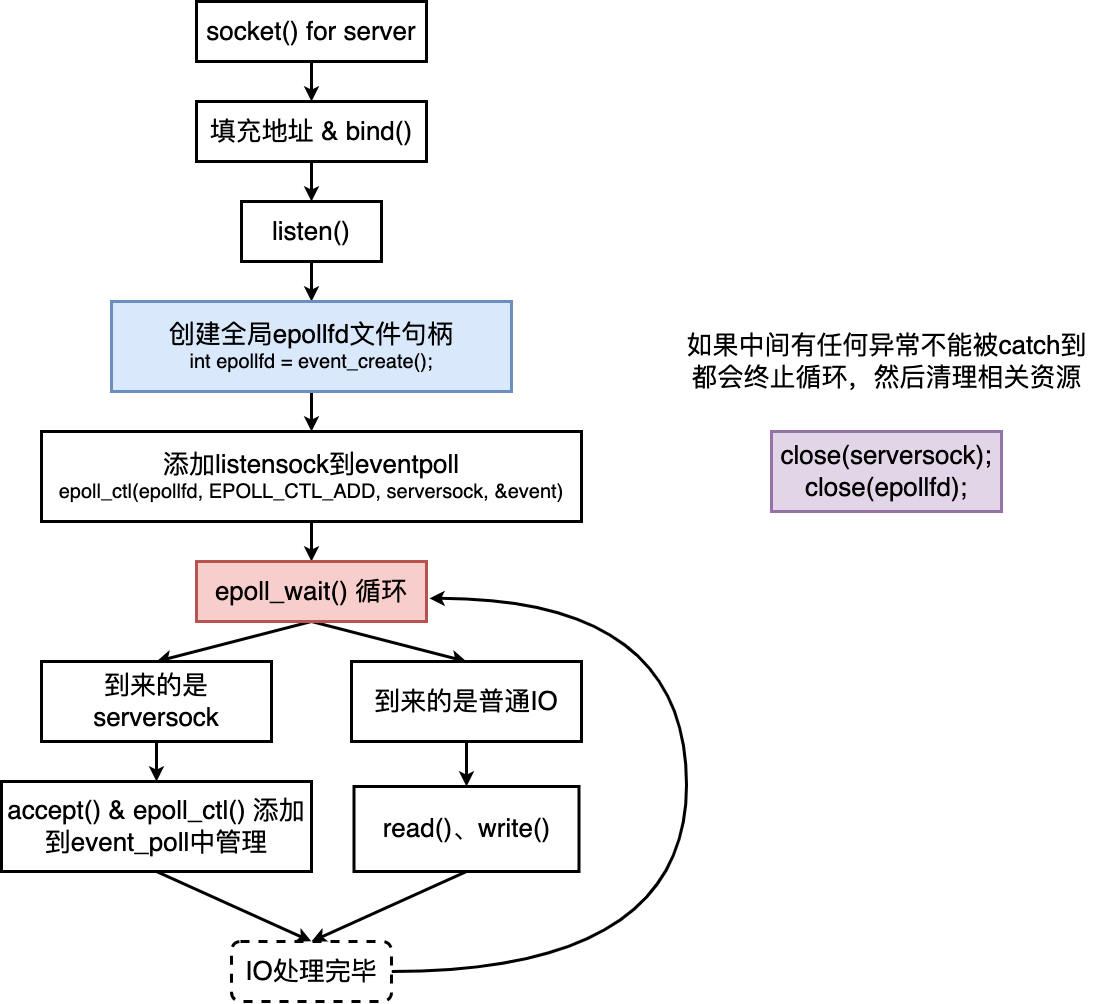

The diagram above was exported from draw.io. Its source (the exported page's mxGraphModel, read from the mxfile embedded in the PNG):
<mxGraphModel dx="2424" dy="1474" grid="1" gridSize="10" guides="1" tooltips="1" connect="1" arrows="1" fold="1" page="0" pageScale="1" pageWidth="827" pageHeight="1169" background="#ffffff" math="0" shadow="0">
  <root>
    <mxCell id="0" />
    <mxCell id="1" parent="0" />
    <mxCell id="vpvUzShyXOiLwlcchKAZ-6" style="edgeStyle=orthogonalEdgeStyle;rounded=0;orthogonalLoop=1;jettySize=auto;html=1;strokeWidth=3;" edge="1" parent="1" source="vpvUzShyXOiLwlcchKAZ-2" target="vpvUzShyXOiLwlcchKAZ-4">
      <mxGeometry relative="1" as="geometry" />
    </mxCell>
    <mxCell id="vpvUzShyXOiLwlcchKAZ-2" value="&lt;font style=&quot;font-size: 26px;&quot;&gt;socket() for server&lt;/font&gt;" style="rounded=0;whiteSpace=wrap;html=1;strokeWidth=3;" vertex="1" parent="1">
      <mxGeometry x="260" y="140" width="230" height="60" as="geometry" />
    </mxCell>
    <mxCell id="vpvUzShyXOiLwlcchKAZ-7" style="edgeStyle=orthogonalEdgeStyle;rounded=0;orthogonalLoop=1;jettySize=auto;html=1;entryX=0.5;entryY=0;entryDx=0;entryDy=0;strokeWidth=3;" edge="1" parent="1" source="vpvUzShyXOiLwlcchKAZ-4" target="vpvUzShyXOiLwlcchKAZ-5">
      <mxGeometry relative="1" as="geometry" />
    </mxCell>
    <mxCell id="vpvUzShyXOiLwlcchKAZ-4" value="&lt;font style=&quot;font-size: 26px;&quot;&gt;填充地址 &amp;amp; bind()&lt;/font&gt;" style="rounded=0;whiteSpace=wrap;html=1;strokeWidth=3;" vertex="1" parent="1">
      <mxGeometry x="260" y="240" width="230" height="60" as="geometry" />
    </mxCell>
    <mxCell id="vpvUzShyXOiLwlcchKAZ-18" style="edgeStyle=orthogonalEdgeStyle;rounded=0;orthogonalLoop=1;jettySize=auto;html=1;strokeWidth=3;" edge="1" parent="1" source="vpvUzShyXOiLwlcchKAZ-5" target="vpvUzShyXOiLwlcchKAZ-9">
      <mxGeometry relative="1" as="geometry" />
    </mxCell>
    <mxCell id="vpvUzShyXOiLwlcchKAZ-5" value="&lt;font style=&quot;font-size: 26px;&quot;&gt;listen()&lt;/font&gt;" style="rounded=0;whiteSpace=wrap;html=1;strokeWidth=3;" vertex="1" parent="1">
      <mxGeometry x="305" y="340" width="140" height="60" as="geometry" />
    </mxCell>
    <mxCell id="vpvUzShyXOiLwlcchKAZ-19" style="edgeStyle=orthogonalEdgeStyle;rounded=0;orthogonalLoop=1;jettySize=auto;html=1;strokeWidth=3;" edge="1" parent="1" source="vpvUzShyXOiLwlcchKAZ-9" target="vpvUzShyXOiLwlcchKAZ-10">
      <mxGeometry relative="1" as="geometry" />
    </mxCell>
    <mxCell id="vpvUzShyXOiLwlcchKAZ-9" value="&lt;span style=&quot;font-size: 26px;&quot;&gt;创建全局epollfd文件句柄&lt;/span&gt;&lt;br&gt;&lt;font style=&quot;font-size: 20px;&quot;&gt;int epollfd = event_create();&lt;/font&gt;" style="rounded=0;whiteSpace=wrap;html=1;strokeWidth=3;fillColor=#dae8fc;strokeColor=#6c8ebf;" vertex="1" parent="1">
      <mxGeometry x="175" y="440" width="400" height="90" as="geometry" />
    </mxCell>
    <mxCell id="vpvUzShyXOiLwlcchKAZ-20" style="edgeStyle=orthogonalEdgeStyle;rounded=0;orthogonalLoop=1;jettySize=auto;html=1;strokeWidth=3;" edge="1" parent="1" source="vpvUzShyXOiLwlcchKAZ-10" target="vpvUzShyXOiLwlcchKAZ-11">
      <mxGeometry relative="1" as="geometry" />
    </mxCell>
    <mxCell id="vpvUzShyXOiLwlcchKAZ-10" value="&lt;span style=&quot;font-size: 26px;&quot;&gt;添加listensock到eventpoll&lt;/span&gt;&lt;br&gt;&lt;font style=&quot;font-size: 20px;&quot;&gt;epoll_ctl(epollfd, EPOLL_CTL_ADD, serversock, &amp;amp;event)&lt;/font&gt;" style="rounded=0;whiteSpace=wrap;html=1;strokeWidth=3;" vertex="1" parent="1">
      <mxGeometry x="105" y="570" width="540" height="90" as="geometry" />
    </mxCell>
    <mxCell id="vpvUzShyXOiLwlcchKAZ-22" style="rounded=0;orthogonalLoop=1;jettySize=auto;html=1;strokeWidth=3;entryX=0.5;entryY=0;entryDx=0;entryDy=0;exitX=0.5;exitY=1;exitDx=0;exitDy=0;" edge="1" parent="1" source="vpvUzShyXOiLwlcchKAZ-11" target="vpvUzShyXOiLwlcchKAZ-12">
      <mxGeometry relative="1" as="geometry" />
    </mxCell>
    <mxCell id="vpvUzShyXOiLwlcchKAZ-23" style="rounded=0;orthogonalLoop=1;jettySize=auto;html=1;strokeWidth=3;entryX=0.5;entryY=0;entryDx=0;entryDy=0;exitX=0.5;exitY=1;exitDx=0;exitDy=0;" edge="1" parent="1" source="vpvUzShyXOiLwlcchKAZ-11" target="vpvUzShyXOiLwlcchKAZ-13">
      <mxGeometry relative="1" as="geometry" />
    </mxCell>
    <mxCell id="vpvUzShyXOiLwlcchKAZ-11" value="&lt;span style=&quot;font-size: 26px;&quot;&gt;epoll_wait() 循环&lt;/span&gt;" style="rounded=0;whiteSpace=wrap;html=1;strokeWidth=3;fillColor=#f8cecc;strokeColor=#b85450;" vertex="1" parent="1">
      <mxGeometry x="260" y="700" width="230" height="60" as="geometry" />
    </mxCell>
    <mxCell id="vpvUzShyXOiLwlcchKAZ-25" style="edgeStyle=orthogonalEdgeStyle;rounded=0;orthogonalLoop=1;jettySize=auto;html=1;strokeWidth=3;" edge="1" parent="1" source="vpvUzShyXOiLwlcchKAZ-12" target="vpvUzShyXOiLwlcchKAZ-14">
      <mxGeometry relative="1" as="geometry" />
    </mxCell>
    <mxCell id="vpvUzShyXOiLwlcchKAZ-12" value="&lt;span style=&quot;font-size: 26px;&quot;&gt;到来的是serversock&lt;/span&gt;" style="rounded=0;whiteSpace=wrap;html=1;strokeWidth=3;" vertex="1" parent="1">
      <mxGeometry x="105" y="800" width="230" height="80" as="geometry" />
    </mxCell>
    <mxCell id="vpvUzShyXOiLwlcchKAZ-26" style="edgeStyle=orthogonalEdgeStyle;rounded=0;orthogonalLoop=1;jettySize=auto;html=1;strokeWidth=3;" edge="1" parent="1" source="vpvUzShyXOiLwlcchKAZ-13" target="vpvUzShyXOiLwlcchKAZ-15">
      <mxGeometry relative="1" as="geometry" />
    </mxCell>
    <mxCell id="vpvUzShyXOiLwlcchKAZ-13" value="&lt;span style=&quot;font-size: 26px;&quot;&gt;到来的是普通IO&lt;/span&gt;" style="rounded=0;whiteSpace=wrap;html=1;strokeWidth=3;" vertex="1" parent="1">
      <mxGeometry x="415" y="800" width="230" height="80" as="geometry" />
    </mxCell>
    <mxCell id="vpvUzShyXOiLwlcchKAZ-35" style="rounded=0;orthogonalLoop=1;jettySize=auto;html=1;strokeWidth=3;entryX=0.5;entryY=0;entryDx=0;entryDy=0;exitX=0.5;exitY=1;exitDx=0;exitDy=0;" edge="1" parent="1" source="vpvUzShyXOiLwlcchKAZ-14" target="vpvUzShyXOiLwlcchKAZ-34">
      <mxGeometry relative="1" as="geometry" />
    </mxCell>
    <mxCell id="vpvUzShyXOiLwlcchKAZ-14" value="&lt;span style=&quot;font-size: 26px;&quot;&gt;accept() &amp;amp; epoll_ctl() 添加到event_poll中管理&lt;/span&gt;" style="rounded=0;whiteSpace=wrap;html=1;strokeWidth=3;" vertex="1" parent="1">
      <mxGeometry x="65" y="920" width="310" height="90" as="geometry" />
    </mxCell>
    <mxCell id="vpvUzShyXOiLwlcchKAZ-36" style="rounded=0;orthogonalLoop=1;jettySize=auto;html=1;strokeWidth=3;entryX=0.5;entryY=0;entryDx=0;entryDy=0;exitX=0.5;exitY=1;exitDx=0;exitDy=0;" edge="1" parent="1" source="vpvUzShyXOiLwlcchKAZ-15" target="vpvUzShyXOiLwlcchKAZ-34">
      <mxGeometry relative="1" as="geometry" />
    </mxCell>
    <mxCell id="vpvUzShyXOiLwlcchKAZ-15" value="&lt;span style=&quot;font-size: 26px;&quot;&gt;read()、write()&lt;/span&gt;" style="rounded=0;whiteSpace=wrap;html=1;strokeWidth=3;" vertex="1" parent="1">
      <mxGeometry x="417.5" y="925" width="225" height="85" as="geometry" />
    </mxCell>
    <mxCell id="vpvUzShyXOiLwlcchKAZ-17" value="&lt;span style=&quot;font-size: 26px;&quot;&gt;close(serversock);&lt;br&gt;close(epollfd);&lt;br&gt;&lt;/span&gt;" style="rounded=0;whiteSpace=wrap;html=1;strokeWidth=3;fillColor=#e1d5e7;strokeColor=#9673a6;" vertex="1" parent="1">
      <mxGeometry x="835" y="570" width="230" height="80" as="geometry" />
    </mxCell>
    <mxCell id="vpvUzShyXOiLwlcchKAZ-37" style="edgeStyle=orthogonalEdgeStyle;rounded=0;orthogonalLoop=1;jettySize=auto;html=1;entryX=1.013;entryY=0.614;entryDx=0;entryDy=0;entryPerimeter=0;curved=1;strokeWidth=3;" edge="1" parent="1" source="vpvUzShyXOiLwlcchKAZ-34" target="vpvUzShyXOiLwlcchKAZ-11">
      <mxGeometry relative="1" as="geometry">
        <Array as="points">
          <mxPoint x="750" y="1110" />
          <mxPoint x="750" y="737" />
        </Array>
      </mxGeometry>
    </mxCell>
    <mxCell id="vpvUzShyXOiLwlcchKAZ-34" value="&lt;font style=&quot;font-size: 26px;&quot;&gt;IO处理完毕&lt;/font&gt;" style="rounded=1;whiteSpace=wrap;html=1;strokeWidth=3;dashed=1;" vertex="1" parent="1">
      <mxGeometry x="295" y="1080" width="160" height="60" as="geometry" />
    </mxCell>
    <mxCell id="vpvUzShyXOiLwlcchKAZ-39" value="&lt;font style=&quot;font-size: 26px;&quot;&gt;如果中间有任何异常不能被catch到&lt;br&gt;都会终止循环，然后清理相关资源&lt;/font&gt;" style="text;html=1;align=center;verticalAlign=middle;resizable=0;points=[];autosize=1;strokeColor=none;fillColor=none;" vertex="1" parent="1">
      <mxGeometry x="740" y="460" width="420" height="80" as="geometry" />
    </mxCell>
  </root>
</mxGraphModel>